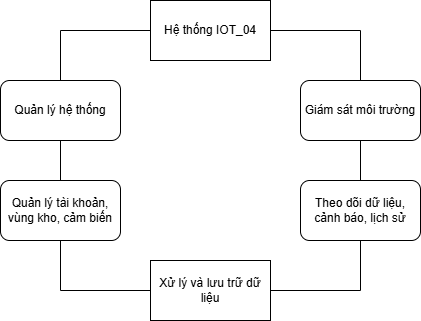

The diagram above was exported from draw.io. Its source (the exported page's mxGraphModel, read from the mxfile embedded in the PNG):
<mxGraphModel dx="1042" dy="626" grid="1" gridSize="10" guides="1" tooltips="1" connect="1" arrows="1" fold="1" page="1" pageScale="1" pageWidth="827" pageHeight="1169" math="0" shadow="0">
  <root>
    <mxCell id="0" />
    <mxCell id="1" parent="0" />
    <mxCell id="q3_CqaOwjP07V-jOrO74-7" style="edgeStyle=orthogonalEdgeStyle;rounded=0;orthogonalLoop=1;jettySize=auto;html=1;exitX=0;exitY=0.5;exitDx=0;exitDy=0;entryX=0.5;entryY=0;entryDx=0;entryDy=0;endArrow=none;endFill=0;" edge="1" parent="1" source="q3_CqaOwjP07V-jOrO74-1" target="q3_CqaOwjP07V-jOrO74-3">
      <mxGeometry relative="1" as="geometry" />
    </mxCell>
    <mxCell id="q3_CqaOwjP07V-jOrO74-8" style="edgeStyle=orthogonalEdgeStyle;rounded=0;orthogonalLoop=1;jettySize=auto;html=1;exitX=1;exitY=0.5;exitDx=0;exitDy=0;entryX=0.5;entryY=0;entryDx=0;entryDy=0;endArrow=none;endFill=0;" edge="1" parent="1" source="q3_CqaOwjP07V-jOrO74-1" target="q3_CqaOwjP07V-jOrO74-5">
      <mxGeometry relative="1" as="geometry" />
    </mxCell>
    <mxCell id="q3_CqaOwjP07V-jOrO74-1" value="Hệ thống IOT_04" style="rounded=0;whiteSpace=wrap;html=1;" vertex="1" parent="1">
      <mxGeometry x="330" y="200" width="120" height="60" as="geometry" />
    </mxCell>
    <mxCell id="q3_CqaOwjP07V-jOrO74-2" value="Xử lý và lưu trữ dữ liệu" style="rounded=0;whiteSpace=wrap;html=1;" vertex="1" parent="1">
      <mxGeometry x="330" y="460" width="120" height="60" as="geometry" />
    </mxCell>
    <mxCell id="q3_CqaOwjP07V-jOrO74-12" style="edgeStyle=orthogonalEdgeStyle;rounded=0;orthogonalLoop=1;jettySize=auto;html=1;exitX=0.5;exitY=1;exitDx=0;exitDy=0;entryX=0.5;entryY=0;entryDx=0;entryDy=0;endArrow=none;endFill=0;" edge="1" parent="1" source="q3_CqaOwjP07V-jOrO74-3" target="q3_CqaOwjP07V-jOrO74-4">
      <mxGeometry relative="1" as="geometry" />
    </mxCell>
    <mxCell id="q3_CqaOwjP07V-jOrO74-3" value="Quản lý hệ thống" style="rounded=1;whiteSpace=wrap;html=1;" vertex="1" parent="1">
      <mxGeometry x="180" y="280" width="120" height="60" as="geometry" />
    </mxCell>
    <mxCell id="q3_CqaOwjP07V-jOrO74-11" style="edgeStyle=orthogonalEdgeStyle;rounded=0;orthogonalLoop=1;jettySize=auto;html=1;exitX=0.5;exitY=1;exitDx=0;exitDy=0;entryX=0;entryY=0.5;entryDx=0;entryDy=0;endArrow=none;endFill=0;" edge="1" parent="1" source="q3_CqaOwjP07V-jOrO74-4" target="q3_CqaOwjP07V-jOrO74-2">
      <mxGeometry relative="1" as="geometry" />
    </mxCell>
    <mxCell id="q3_CqaOwjP07V-jOrO74-4" value="Quản lý tài khoản, vùng kho, cảm biến" style="rounded=1;whiteSpace=wrap;html=1;" vertex="1" parent="1">
      <mxGeometry x="180" y="380" width="120" height="60" as="geometry" />
    </mxCell>
    <mxCell id="q3_CqaOwjP07V-jOrO74-9" style="edgeStyle=orthogonalEdgeStyle;rounded=0;orthogonalLoop=1;jettySize=auto;html=1;exitX=0.5;exitY=1;exitDx=0;exitDy=0;entryX=0.5;entryY=0;entryDx=0;entryDy=0;endArrow=none;endFill=0;" edge="1" parent="1" source="q3_CqaOwjP07V-jOrO74-5" target="q3_CqaOwjP07V-jOrO74-6">
      <mxGeometry relative="1" as="geometry" />
    </mxCell>
    <mxCell id="q3_CqaOwjP07V-jOrO74-5" value="Giám sát môi trường" style="rounded=1;whiteSpace=wrap;html=1;" vertex="1" parent="1">
      <mxGeometry x="480" y="280" width="120" height="60" as="geometry" />
    </mxCell>
    <mxCell id="q3_CqaOwjP07V-jOrO74-10" style="edgeStyle=orthogonalEdgeStyle;rounded=0;orthogonalLoop=1;jettySize=auto;html=1;exitX=0.5;exitY=1;exitDx=0;exitDy=0;entryX=1;entryY=0.5;entryDx=0;entryDy=0;endArrow=none;endFill=0;" edge="1" parent="1" source="q3_CqaOwjP07V-jOrO74-6" target="q3_CqaOwjP07V-jOrO74-2">
      <mxGeometry relative="1" as="geometry" />
    </mxCell>
    <mxCell id="q3_CqaOwjP07V-jOrO74-6" value="Theo dõi dữ liệu, cảnh báo, lịch sử" style="rounded=1;whiteSpace=wrap;html=1;" vertex="1" parent="1">
      <mxGeometry x="480" y="380" width="120" height="60" as="geometry" />
    </mxCell>
  </root>
</mxGraphModel>